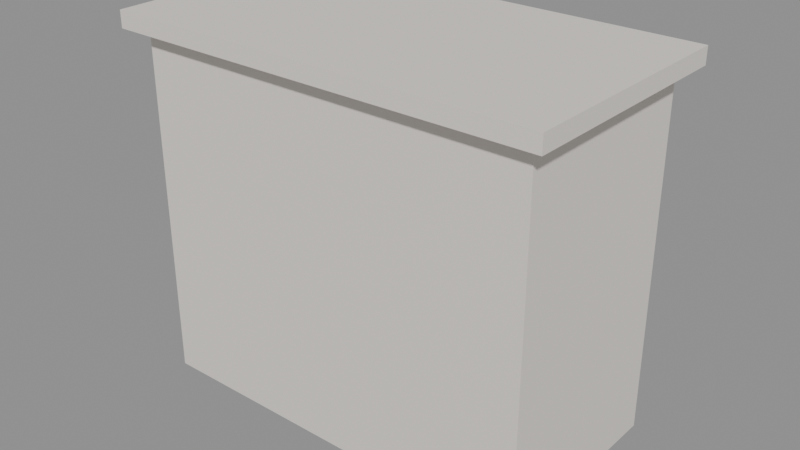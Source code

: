 # Source: MOV_Bar_v01.blend  (saved by Blender 4.2.66; exported with 4.5.12 LTS)
import bpy
from mathutils import Matrix  # noqa: F401  (used for matrix-valued properties, if any)

bpy.ops.wm.read_factory_settings(use_empty=True)
scene = bpy.context.scene
scene.name = 'Scene'

# ---- materials (node trees are filled in below, after node groups)
mat_polyroom_pbr = bpy.data.materials.new('Polyroom_PBR')

# ---- material node trees
mat_polyroom_pbr.use_nodes = True; mat_polyroom_pbr.node_tree.nodes.clear()
_N = mat_polyroom_pbr.node_tree.nodes; _L = mat_polyroom_pbr.node_tree.links
n0 = _N.new('ShaderNodeBsdfPrincipled'); n0.name = 'Principled BSDF'; n0.location = (10, 300)
n0.inputs[2].default_value = 0.8
n1 = _N.new('ShaderNodeOutputMaterial'); n1.name = 'Material Output'; n1.location = (300, 300)
n2 = _N.new('ShaderNodeAttribute'); n2.name = 'Attribute'; n2.location = (0, 0)
n2.attribute_name = 'Color'
_L.new(n0.outputs[0], n1.inputs[0])
_L.new(n2.outputs[0], n0.inputs[0])
n1.is_active_output = True

# ---- meshes
me_mov_bar_v01 = bpy.data.meshes.new('MOV_Bar_v01')
me_mov_bar_v01.from_pydata([(-0.6, -0.3, 0.0), (-0.6, -0.3, 1.05), (-0.6, 0.3, 0.0), (-0.6, 0.3, 1.05), (0.6, -0.3, 0.0), (0.6, -0.3, 1.05), (0.6, 0.3, 0.0), (0.6, 0.3, 1.05), (-0.65, -0.35, 1.05), (-0.65, -0.35, 1.1), (-0.65, 0.35, 1.05), (-0.65, 0.35, 1.1), (0.65, -0.35, 1.05), (0.65, -0.35, 1.1), (0.65, 0.35, 1.05), (0.65, 0.35, 1.1), (-0.5625, 0.3, 0.05), (-0.5625, 0.3, 0.95), (-0.5625, 0.32, 0.05), (-0.5625, 0.32, 0.95), (-0.0125, 0.3, 0.05), (-0.0125, 0.3, 0.95), (-0.0125, 0.32, 0.05), (-0.0125, 0.32, 0.95), (0.0125, 0.3, 0.05), (0.0125, 0.3, 0.95), (0.0125, 0.32, 0.05), (0.0125, 0.32, 0.95), (0.5625, 0.3, 0.05), (0.5625, 0.3, 0.95), (0.5625, 0.32, 0.05), (0.5625, 0.32, 0.95), (-0.55, 0.35, 0.15), (0.55, 0.35, 0.15), (-0.55, 0.3462, 0.1382), (0.55, 0.3462, 0.1382), (-0.55, 0.3362, 0.131), (0.55, 0.3362, 0.131), (-0.55, 0.3238, 0.131), (0.55, 0.3238, 0.131), (-0.55, 0.3138, 0.1382), (0.55, 0.3138, 0.1382), (-0.55, 0.31, 0.15), (0.55, 0.31, 0.15), (-0.55, 0.3138, 0.1618), (0.55, 0.3138, 0.1618), (-0.55, 0.3238, 0.169), (0.55, 0.3238, 0.169), (-0.55, 0.3362, 0.169), (0.55, 0.3362, 0.169), (-0.55, 0.3462, 0.1618), (0.55, 0.3462, 0.1618)], [], [(0, 1, 3, 2), (2, 3, 7, 6), (6, 7, 5, 4), (4, 5, 1, 0), (2, 6, 4, 0), (7, 3, 1, 5), (8, 9, 11, 10), (10, 11, 15, 14), (14, 15, 13, 12), (12, 13, 9, 8), (10, 14, 12, 8), (15, 11, 9, 13), (16, 17, 19, 18), (18, 19, 23, 22), (22, 23, 21, 20), (20, 21, 17, 16), (18, 22, 20, 16), (23, 19, 17, 21), (24, 25, 27, 26), (26, 27, 31, 30), (30, 31, 29, 28), (28, 29, 25, 24), (26, 30, 28, 24), (31, 27, 25, 29), (32, 33, 35, 34), (34, 35, 37, 36), (36, 37, 39, 38), (38, 39, 41, 40), (40, 41, 43, 42), (42, 43, 45, 44), (44, 45, 47, 46), (46, 47, 49, 48), (35, 33, 51, 49, 47, 45, 43, 41, 39, 37), (48, 49, 51, 50), (50, 51, 33, 32), (32, 34, 36, 38, 40, 42, 44, 46, 48, 50)])
_uv = me_mov_bar_v01.uv_layers.new(name='UVMap')
_uv.uv.foreach_set('vector', [0.6937, 0.3926, 0.3547, 0.3926, 0.3547, 0.3926, 0.6937, 0.3926, 0.6937, 0.3926, 0.3547, 0.3926, 0.3547, 0.005267, 0.6937, 0.005267, 0.4354, 0.4032, 0.4354, 0.4032, 0.2418, 0.4032, 0.2418, 0.4032, 0.3442, 0.3926, 0.005267, 0.3926, 0.005267, 0.005267, 0.3442, 0.005267, 0.3442, 0.005267, 0.3442, 0.3926, 0.3442, 0.3926, 0.3442, 0.005267, 0.4354, 0.4032, 0.4354, 0.7905, 0.2418, 0.7905, 0.2418, 0.4032, 0.8383, 0.8228, 0.8221, 0.8228, 0.8221, 0.8228, 0.8383, 0.8228, 0.8383, 0.8228, 0.8221, 0.8228, 0.8221, 0.4032, 0.8383, 0.4032, 0.2312, 0.4032, 0.2312, 0.4032, 0.005267, 0.4032, 0.005267, 0.4032, 0.8649, 0.8228, 0.8488, 0.8228, 0.8488, 0.4032, 0.8649, 0.4032, 0.8649, 0.4032, 0.8649, 0.8228, 0.8649, 0.8228, 0.8649, 0.4032, 0.2312, 0.4032, 0.2312, 0.8228, 0.005267, 0.8228, 0.005267, 0.4032, 0.7042, 0.2958, 0.7042, 0.005267, 0.7042, 0.005267, 0.7042, 0.2958, 0.7042, 0.2958, 0.7042, 0.005267, 0.8818, 0.005267, 0.8818, 0.2958, 0.6405, 0.7042, 0.6405, 0.7042, 0.634, 0.7042, 0.634, 0.7042, 0.446, 0.6937, 0.446, 0.4032, 0.6235, 0.4032, 0.6235, 0.6937, 0.6235, 0.6937, 0.446, 0.6937, 0.446, 0.6937, 0.6235, 0.6937, 0.6405, 0.7042, 0.6405, 0.8818, 0.634, 0.8818, 0.634, 0.7042, 0.446, 0.9947, 0.446, 0.7042, 0.446, 0.7042, 0.446, 0.9947, 0.446, 0.9947, 0.446, 0.7042, 0.6235, 0.7042, 0.6235, 0.9947, 0.6575, 0.7042, 0.6575, 0.7042, 0.651, 0.7042, 0.651, 0.7042, 0.634, 0.6937, 0.634, 0.4032, 0.8116, 0.4032, 0.8116, 0.6937, 0.8116, 0.6937, 0.634, 0.6937, 0.634, 0.6937, 0.8116, 0.6937, 0.6575, 0.7042, 0.6575, 0.8818, 0.651, 0.8818, 0.651, 0.7042, 0.8816, 0.4032, 0.8816, 0.7582, 0.8778, 0.7582, 0.8778, 0.4032, 0.8778, 0.4032, 0.8778, 0.7582, 0.8755, 0.7582, 0.8755, 0.4032, 0.8983, 0.7582, 0.8983, 0.4032, 0.8983, 0.4032, 0.8983, 0.7582, 0.8983, 0.7582, 0.8983, 0.4032, 0.9006, 0.4032, 0.9006, 0.7582, 0.9006, 0.7582, 0.9006, 0.4032, 0.9044, 0.4032, 0.9044, 0.7582, 0.9044, 0.7582, 0.9044, 0.4032, 0.9082, 0.4032, 0.9082, 0.7582, 0.8923, 0.3603, 0.8923, 0.005267, 0.8955, 0.005267, 0.8955, 0.3603, 0.8955, 0.3603, 0.8955, 0.005267, 0.8995, 0.005267, 0.8995, 0.3603, 0.8778, 0.7582, 0.8816, 0.7582, 0.8854, 0.7582, 0.8878, 0.7582, 0.8878, 0.7582, 0.8854, 0.7582, 0.8816, 0.7582, 0.8778, 0.7582, 0.8755, 0.7582, 0.8755, 0.7582, 0.8995, 0.3603, 0.8995, 0.005267, 0.9027, 0.005267, 0.9027, 0.3603, 0.8854, 0.4032, 0.8854, 0.7582, 0.8816, 0.7582, 0.8816, 0.4032, 0.8816, 0.4032, 0.8778, 0.4032, 0.8755, 0.4032, 0.8755, 0.4032, 0.8778, 0.4032, 0.8816, 0.4032, 0.8854, 0.4032, 0.8878, 0.4032, 0.8878, 0.4032, 0.8854, 0.4032])
_ca = me_mov_bar_v01.color_attributes.new('Color', 'FLOAT_COLOR', 'POINT')
_ca.data.foreach_set('color', [0.8, 0.75, 0.7, 1.0, 0.8, 0.75, 0.7, 1.0, 0.8, 0.75, 0.7, 1.0, 0.8, 0.75, 0.7, 1.0, 0.8, 0.75, 0.7, 1.0, 0.8, 0.75, 0.7, 1.0, 0.8, 0.75, 0.7, 1.0, 0.8, 0.75, 0.7, 1.0, 0.8, 0.75, 0.7, 1.0, 0.8, 0.75, 0.7, 1.0, 0.8, 0.75, 0.7, 1.0, 0.8, 0.75, 0.7, 1.0, 0.8, 0.75, 0.7, 1.0, 0.8, 0.75, 0.7, 1.0, 0.8, 0.75, 0.7, 1.0, 0.8, 0.75, 0.7, 1.0, 0.8, 0.75, 0.7, 1.0, 0.8, 0.75, 0.7, 1.0, 0.8, 0.75, 0.7, 1.0, 0.8, 0.75, 0.7, 1.0, 0.8, 0.75, 0.7, 1.0, 0.8, 0.75, 0.7, 1.0, 0.8, 0.75, 0.7, 1.0, 0.8, 0.75, 0.7, 1.0, 0.8, 0.75, 0.7, 1.0, 0.8, 0.75, 0.7, 1.0, 0.8, 0.75, 0.7, 1.0, 0.8, 0.75, 0.7, 1.0, 0.8, 0.75, 0.7, 1.0, 0.8, 0.75, 0.7, 1.0, 0.8, 0.75, 0.7, 1.0, 0.8, 0.75, 0.7, 1.0, 0.8, 0.75, 0.7, 1.0, 0.8, 0.75, 0.7, 1.0, 0.8, 0.75, 0.7, 1.0, 0.8, 0.75, 0.7, 1.0, 0.8, 0.75, 0.7, 1.0, 0.8, 0.75, 0.7, 1.0, 0.8, 0.75, 0.7, 1.0, 0.8, 0.75, 0.7, 1.0, 0.8, 0.75, 0.7, 1.0, 0.8, 0.75, 0.7, 1.0, 0.8, 0.75, 0.7, 1.0, 0.8, 0.75, 0.7, 1.0, 0.8, 0.75, 0.7, 1.0, 0.8, 0.75, 0.7, 1.0, 0.8, 0.75, 0.7, 1.0, 0.8, 0.75, 0.7, 1.0, 0.8, 0.75, 0.7, 1.0, 0.8, 0.75, 0.7, 1.0, 0.8, 0.75, 0.7, 1.0, 0.8, 0.75, 0.7, 1.0])
me_mov_bar_v01.materials.append(mat_polyroom_pbr)
me_mov_bar_v01.update()

# ---- objects
ob_mov_bar_v01 = bpy.data.objects.new('MOV_Bar_v01', me_mov_bar_v01)

# ---- transforms, parenting, visibility, modifiers, constraints
ob_mov_bar_v01.location = (0.0, 0.0, 0.0)

# ---- collection membership
scene.collection.objects.link(ob_mov_bar_v01)

# ---- scene / render settings (as saved in the file)
scene.frame_start = 1; scene.frame_end = 250; scene.frame_set(1)
scene.render.engine = 'BLENDER_EEVEE_NEXT'
bpy.context.view_layer.update()

# ---- added for rendering (the .blend has no active camera and no usable light): camera, sun + grey world if the file has none
cam_auto = bpy.data.cameras.new('AutoCamera')
cam_auto.lens = 50.0
cam_auto.sensor_width = 36.0
cam_auto.clip_end = 1000.0
ob_auto_camera = bpy.data.objects.new('AutoCamera', cam_auto)
scene.collection.objects.link(ob_auto_camera)
ob_auto_camera.location = (1.70352, -2.04422, 1.91282)
ob_auto_camera.rotation_euler = (1.09748, -7.21219e-08, 0.694738)
scene.camera = ob_auto_camera
light_auto_sun = bpy.data.lights.new('AutoSun', 'SUN')
light_auto_sun.energy = 3.0
light_auto_sun.angle = 0.0523599
ob_auto_sun = bpy.data.objects.new('AutoSun', light_auto_sun)
scene.collection.objects.link(ob_auto_sun)
ob_auto_sun.rotation_euler = (0.872665, 0.174533, 0.523599)
if scene.world is None:
    world_auto = bpy.data.worlds.new('AutoWorld')
    world_auto.color = (0.3, 0.3, 0.3)
    scene.world = world_auto
bpy.context.view_layer.update()
